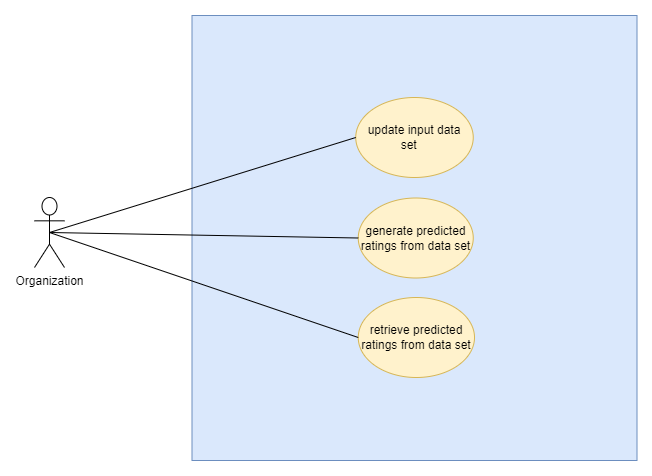

The diagram above was exported from draw.io. Its source (the exported page's mxGraphModel, read from the mxfile embedded in the PNG):
<mxGraphModel dx="1276" dy="614" grid="1" gridSize="10" guides="1" tooltips="1" connect="1" arrows="1" fold="1" page="1" pageScale="1" pageWidth="850" pageHeight="1100" math="0" shadow="0">
  <root>
    <mxCell id="0" />
    <mxCell id="1" parent="0" />
    <mxCell id="2" value="Organization" style="shape=umlActor;verticalLabelPosition=bottom;verticalAlign=top;html=1;outlineConnect=0;" vertex="1" parent="1">
      <mxGeometry x="120" y="510" width="30" height="70" as="geometry" />
    </mxCell>
    <mxCell id="3" value="" style="whiteSpace=wrap;html=1;aspect=fixed;fillColor=#dae8fc;strokeColor=#6c8ebf;" vertex="1" parent="1">
      <mxGeometry x="277.5" y="328" width="445" height="445" as="geometry" />
    </mxCell>
    <mxCell id="4" value="update input data set&lt;span style=&quot;white-space: pre;&quot;&gt;&#09;&lt;/span&gt;" style="ellipse;whiteSpace=wrap;html=1;fillColor=#fff2cc;strokeColor=#d6b656;" vertex="1" parent="1">
      <mxGeometry x="441.25" y="410" width="117.5" height="80" as="geometry" />
    </mxCell>
    <mxCell id="5" value="retrieve predicted ratings from data set" style="ellipse;whiteSpace=wrap;html=1;fillColor=#fff2cc;strokeColor=#d6b656;" vertex="1" parent="1">
      <mxGeometry x="443.75" y="610" width="116.25" height="80" as="geometry" />
    </mxCell>
    <mxCell id="6" value="" style="endArrow=none;html=1;rounded=0;entryX=0.5;entryY=0.5;entryDx=0;entryDy=0;entryPerimeter=0;exitX=0;exitY=0.5;exitDx=0;exitDy=0;" edge="1" source="4" target="2" parent="1">
      <mxGeometry width="50" height="50" relative="1" as="geometry">
        <mxPoint x="400" y="560" as="sourcePoint" />
        <mxPoint x="450" y="510" as="targetPoint" />
      </mxGeometry>
    </mxCell>
    <mxCell id="7" value="" style="endArrow=none;html=1;rounded=0;entryX=0.5;entryY=0.5;entryDx=0;entryDy=0;entryPerimeter=0;exitX=0;exitY=0.5;exitDx=0;exitDy=0;" edge="1" source="5" target="2" parent="1">
      <mxGeometry width="50" height="50" relative="1" as="geometry">
        <mxPoint x="452.5" y="470" as="sourcePoint" />
        <mxPoint x="145" y="555" as="targetPoint" />
      </mxGeometry>
    </mxCell>
    <mxCell id="8" value="generate predicted ratings from data set" style="ellipse;whiteSpace=wrap;html=1;fillColor=#fff2cc;strokeColor=#d6b656;" vertex="1" parent="1">
      <mxGeometry x="443.75" y="510.5" width="115" height="80" as="geometry" />
    </mxCell>
    <mxCell id="9" value="" style="endArrow=none;html=1;rounded=0;entryX=0.5;entryY=0.5;entryDx=0;entryDy=0;entryPerimeter=0;exitX=0;exitY=0.5;exitDx=0;exitDy=0;" edge="1" source="8" target="2" parent="1">
      <mxGeometry width="50" height="50" relative="1" as="geometry">
        <mxPoint x="453.75" y="660" as="sourcePoint" />
        <mxPoint x="145" y="555" as="targetPoint" />
      </mxGeometry>
    </mxCell>
  </root>
</mxGraphModel>